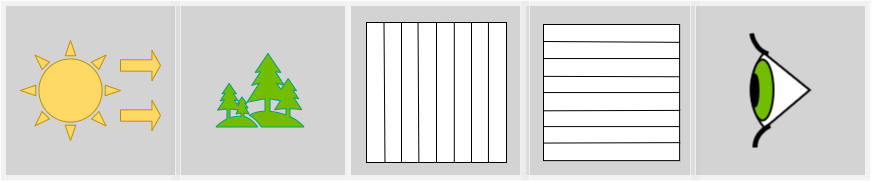

The diagram above was exported from draw.io. Its source (the exported page's mxGraphModel, read from the mxfile embedded in the PNG):
<mxGraphModel dx="1955" dy="1173" grid="1" gridSize="10" guides="1" tooltips="1" connect="1" arrows="1" fold="1" page="1" pageScale="1" pageWidth="827" pageHeight="1169" math="0" shadow="0">
  <root>
    <mxCell id="0" />
    <mxCell id="1" parent="0" />
    <mxCell id="APX0Y81KovwV60y1forU-206" value="" style="group" vertex="1" connectable="0" parent="1">
      <mxGeometry y="293" width="870" height="180" as="geometry" />
    </mxCell>
    <mxCell id="APX0Y81KovwV60y1forU-156" value="" style="group" vertex="1" connectable="0" parent="APX0Y81KovwV60y1forU-206">
      <mxGeometry x="520" width="180" height="180" as="geometry" />
    </mxCell>
    <mxCell id="APX0Y81KovwV60y1forU-157" value="" style="rounded=0;whiteSpace=wrap;html=1;shadow=0;comic=0;strokeColor=#FFFFFF;strokeWidth=1;fillColor=#E6E6E6;gradientColor=none;opacity=50;" vertex="1" parent="APX0Y81KovwV60y1forU-156">
      <mxGeometry width="180" height="180" as="geometry" />
    </mxCell>
    <mxCell id="APX0Y81KovwV60y1forU-158" value="" style="rounded=0;whiteSpace=wrap;html=1;shadow=0;comic=0;strokeColor=#FFFFFF;strokeWidth=1;fillColor=#B3B3B3;gradientColor=none;opacity=50;" vertex="1" parent="APX0Y81KovwV60y1forU-156">
      <mxGeometry x="5" y="5" width="170" height="170" as="geometry" />
    </mxCell>
    <mxCell id="APX0Y81KovwV60y1forU-116" value="" style="group" vertex="1" connectable="0" parent="APX0Y81KovwV60y1forU-206">
      <mxGeometry x="170" width="180" height="180" as="geometry" />
    </mxCell>
    <mxCell id="APX0Y81KovwV60y1forU-117" value="" style="rounded=0;whiteSpace=wrap;html=1;shadow=0;comic=0;strokeColor=#FFFFFF;strokeWidth=1;fillColor=#E6E6E6;gradientColor=none;opacity=50;" vertex="1" parent="APX0Y81KovwV60y1forU-116">
      <mxGeometry width="180" height="180" as="geometry" />
    </mxCell>
    <mxCell id="APX0Y81KovwV60y1forU-118" value="" style="rounded=0;whiteSpace=wrap;html=1;shadow=0;comic=0;strokeColor=#FFFFFF;strokeWidth=1;fillColor=#B3B3B3;gradientColor=none;opacity=50;" vertex="1" parent="APX0Y81KovwV60y1forU-116">
      <mxGeometry x="5" y="5" width="170" height="170" as="geometry" />
    </mxCell>
    <mxCell id="APX0Y81KovwV60y1forU-115" value="" style="shape=image;verticalLabelPosition=bottom;verticalAlign=top;imageAspect=0;aspect=fixed;image=data:image/svg+xml,(base64 omitted: 1672 chars)" vertex="1" parent="APX0Y81KovwV60y1forU-116">
      <mxGeometry x="42" y="42" width="96" height="96" as="geometry" />
    </mxCell>
    <mxCell id="APX0Y81KovwV60y1forU-198" value="" style="whiteSpace=wrap;html=1;aspect=fixed;" vertex="1" parent="APX0Y81KovwV60y1forU-206">
      <mxGeometry x="543" y="24" width="136.1153398406018" height="136.1153398406018" as="geometry" />
    </mxCell>
    <mxCell id="APX0Y81KovwV60y1forU-199" value="" style="endArrow=none;html=1;exitX=0;exitY=0.25;exitDx=0;exitDy=0;entryX=1;entryY=0.25;entryDx=0;entryDy=0;" edge="1" parent="APX0Y81KovwV60y1forU-206" source="APX0Y81KovwV60y1forU-198" target="APX0Y81KovwV60y1forU-198">
      <mxGeometry x="544" y="20" width="50" height="50" as="geometry">
        <mxPoint x="563.240719182512" y="159.43548387096774" as="sourcePoint" />
        <mxPoint x="659.4443150950718" y="59.83870967741939" as="targetPoint" />
      </mxGeometry>
    </mxCell>
    <mxCell id="APX0Y81KovwV60y1forU-200" value="" style="endArrow=none;html=1;exitX=0;exitY=0.5;exitDx=0;exitDy=0;entryX=1;entryY=0.5;entryDx=0;entryDy=0;" edge="1" parent="APX0Y81KovwV60y1forU-206" source="APX0Y81KovwV60y1forU-198" target="APX0Y81KovwV60y1forU-198">
      <mxGeometry x="544" y="20" width="50" height="50" as="geometry">
        <mxPoint x="563.240719182512" y="159.43548387096774" as="sourcePoint" />
        <mxPoint x="659.4443150950718" y="59.83870967741939" as="targetPoint" />
      </mxGeometry>
    </mxCell>
    <mxCell id="APX0Y81KovwV60y1forU-83" value="" style="group" vertex="1" connectable="0" parent="APX0Y81KovwV60y1forU-206">
      <mxGeometry width="180" height="180" as="geometry" />
    </mxCell>
    <mxCell id="APX0Y81KovwV60y1forU-84" value="" style="rounded=0;whiteSpace=wrap;html=1;shadow=0;comic=0;strokeColor=#FFFFFF;strokeWidth=1;fillColor=#E6E6E6;gradientColor=none;opacity=50;" vertex="1" parent="APX0Y81KovwV60y1forU-83">
      <mxGeometry width="180" height="180" as="geometry" />
    </mxCell>
    <mxCell id="APX0Y81KovwV60y1forU-85" value="" style="rounded=0;whiteSpace=wrap;html=1;shadow=0;comic=0;strokeColor=#FFFFFF;strokeWidth=1;fillColor=#B3B3B3;gradientColor=none;opacity=50;" vertex="1" parent="APX0Y81KovwV60y1forU-83">
      <mxGeometry x="5" y="5" width="170" height="170" as="geometry" />
    </mxCell>
    <mxCell id="APX0Y81KovwV60y1forU-122" value="" style="group" vertex="1" connectable="0" parent="APX0Y81KovwV60y1forU-83">
      <mxGeometry x="20" y="40" width="140" height="100" as="geometry" />
    </mxCell>
    <mxCell id="APX0Y81KovwV60y1forU-123" value="" style="verticalLabelPosition=bottom;verticalAlign=top;html=1;shape=mxgraph.basic.sun;strokeColor=#BF9000;strokeWidth=1;fillColor=#FFD966;" vertex="1" parent="APX0Y81KovwV60y1forU-122">
      <mxGeometry width="100" height="100" as="geometry" />
    </mxCell>
    <mxCell id="APX0Y81KovwV60y1forU-124" value="" style="shape=singleArrow;whiteSpace=wrap;html=1;strokeColor=#BF9000;strokeWidth=1;fillColor=#FFD966;arrowWidth=0.37777811686197915;arrowSize=0.2133331298828125;" vertex="1" parent="APX0Y81KovwV60y1forU-122">
      <mxGeometry x="100" y="10" width="40" height="30" as="geometry" />
    </mxCell>
    <mxCell id="APX0Y81KovwV60y1forU-125" value="" style="shape=singleArrow;whiteSpace=wrap;html=1;strokeColor=#BF9000;strokeWidth=1;fillColor=#FFD966;arrowWidth=0.37777811686197915;arrowSize=0.2133331298828125;" vertex="1" parent="APX0Y81KovwV60y1forU-122">
      <mxGeometry x="100" y="60" width="40" height="30" as="geometry" />
    </mxCell>
    <mxCell id="APX0Y81KovwV60y1forU-201" value="" style="endArrow=none;html=1;entryX=0;entryY=0.75;entryDx=0;entryDy=0;exitX=1;exitY=0.75;exitDx=0;exitDy=0;" edge="1" parent="APX0Y81KovwV60y1forU-206" source="APX0Y81KovwV60y1forU-198" target="APX0Y81KovwV60y1forU-198">
      <mxGeometry x="544" y="20" width="50" height="50" as="geometry">
        <mxPoint x="563.240719182512" y="159.43548387096774" as="sourcePoint" />
        <mxPoint x="659.4443150950718" y="59.83870967741939" as="targetPoint" />
      </mxGeometry>
    </mxCell>
    <mxCell id="APX0Y81KovwV60y1forU-202" value="" style="endArrow=none;html=1;exitX=0;exitY=0.125;exitDx=0;exitDy=0;exitPerimeter=0;entryX=0.998;entryY=0.131;entryDx=0;entryDy=0;entryPerimeter=0;" edge="1" parent="APX0Y81KovwV60y1forU-206" source="APX0Y81KovwV60y1forU-198" target="APX0Y81KovwV60y1forU-198">
      <mxGeometry x="544" y="20" width="50" height="50" as="geometry">
        <mxPoint x="563.240719182512" y="159.43548387096774" as="sourcePoint" />
        <mxPoint x="736.4071918251196" y="39.919354838709694" as="targetPoint" />
      </mxGeometry>
    </mxCell>
    <mxCell id="APX0Y81KovwV60y1forU-203" value="" style="endArrow=none;html=1;entryX=0.998;entryY=0.384;entryDx=0;entryDy=0;entryPerimeter=0;exitX=0.001;exitY=0.381;exitDx=0;exitDy=0;exitPerimeter=0;" edge="1" parent="APX0Y81KovwV60y1forU-206" source="APX0Y81KovwV60y1forU-198" target="APX0Y81KovwV60y1forU-198">
      <mxGeometry x="544" y="20" width="50" height="50" as="geometry">
        <mxPoint x="563.240719182512" y="159.43548387096774" as="sourcePoint" />
        <mxPoint x="659.4443150950718" y="59.83870967741939" as="targetPoint" />
      </mxGeometry>
    </mxCell>
    <mxCell id="APX0Y81KovwV60y1forU-204" value="" style="endArrow=none;html=1;entryX=1.004;entryY=0.631;entryDx=0;entryDy=0;entryPerimeter=0;exitX=0.001;exitY=0.634;exitDx=0;exitDy=0;exitPerimeter=0;" edge="1" parent="APX0Y81KovwV60y1forU-206" source="APX0Y81KovwV60y1forU-198" target="APX0Y81KovwV60y1forU-198">
      <mxGeometry x="544" y="20" width="50" height="50" as="geometry">
        <mxPoint x="563.240719182512" y="159.43548387096774" as="sourcePoint" />
        <mxPoint x="659.4443150950718" y="59.83870967741939" as="targetPoint" />
      </mxGeometry>
    </mxCell>
    <mxCell id="APX0Y81KovwV60y1forU-205" value="" style="endArrow=none;html=1;entryX=1.004;entryY=0.868;entryDx=0;entryDy=0;entryPerimeter=0;exitX=0.004;exitY=0.871;exitDx=0;exitDy=0;exitPerimeter=0;" edge="1" parent="APX0Y81KovwV60y1forU-206" source="APX0Y81KovwV60y1forU-198" target="APX0Y81KovwV60y1forU-198">
      <mxGeometry x="544" y="20" width="50" height="50" as="geometry">
        <mxPoint x="563.240719182512" y="159.43548387096774" as="sourcePoint" />
        <mxPoint x="717.1664726426077" y="159.43548387096774" as="targetPoint" />
      </mxGeometry>
    </mxCell>
    <mxCell id="APX0Y81KovwV60y1forU-153" value="" style="group" vertex="1" connectable="0" parent="APX0Y81KovwV60y1forU-206">
      <mxGeometry x="690" width="180" height="180" as="geometry" />
    </mxCell>
    <mxCell id="APX0Y81KovwV60y1forU-154" value="" style="rounded=0;whiteSpace=wrap;html=1;shadow=0;comic=0;strokeColor=#FFFFFF;strokeWidth=1;fillColor=#E6E6E6;gradientColor=none;opacity=50;" vertex="1" parent="APX0Y81KovwV60y1forU-153">
      <mxGeometry width="180" height="180" as="geometry" />
    </mxCell>
    <mxCell id="APX0Y81KovwV60y1forU-155" value="" style="rounded=0;whiteSpace=wrap;html=1;shadow=0;comic=0;strokeColor=#FFFFFF;strokeWidth=1;fillColor=#B3B3B3;gradientColor=none;opacity=50;" vertex="1" parent="APX0Y81KovwV60y1forU-153">
      <mxGeometry x="5" y="5" width="170" height="170" as="geometry" />
    </mxCell>
    <mxCell id="APX0Y81KovwV60y1forU-159" value="" style="shape=image;verticalLabelPosition=bottom;verticalAlign=top;imageAspect=0;aspect=fixed;image=data:image/png,(base64 omitted: 3348 chars)" vertex="1" parent="APX0Y81KovwV60y1forU-153">
      <mxGeometry x="58.5" y="32.5" width="63" height="115" as="geometry" />
    </mxCell>
    <mxCell id="APX0Y81KovwV60y1forU-184" value="" style="group" vertex="1" connectable="0" parent="APX0Y81KovwV60y1forU-206">
      <mxGeometry x="349" width="180" height="180" as="geometry" />
    </mxCell>
    <mxCell id="APX0Y81KovwV60y1forU-151" value="" style="rounded=0;whiteSpace=wrap;html=1;shadow=0;comic=0;strokeColor=#FFFFFF;strokeWidth=1;fillColor=#E6E6E6;gradientColor=none;opacity=50;" vertex="1" parent="APX0Y81KovwV60y1forU-184">
      <mxGeometry width="180" height="180" as="geometry" />
    </mxCell>
    <mxCell id="APX0Y81KovwV60y1forU-152" value="" style="rounded=0;whiteSpace=wrap;html=1;shadow=0;comic=0;strokeColor=#FFFFFF;strokeWidth=1;fillColor=#B3B3B3;gradientColor=none;opacity=50;" vertex="1" parent="APX0Y81KovwV60y1forU-184">
      <mxGeometry x="1" y="5" width="170" height="170" as="geometry" />
    </mxCell>
    <mxCell id="APX0Y81KovwV60y1forU-176" value="&lt;span style=&quot;color: rgba(0 , 0 , 0 , 0) ; font-family: monospace ; font-size: 0px&quot;&gt;v&lt;/span&gt;" style="whiteSpace=wrap;html=1;aspect=fixed;" vertex="1" parent="APX0Y81KovwV60y1forU-184">
      <mxGeometry x="17" y="22" width="140" height="140" as="geometry" />
    </mxCell>
    <mxCell id="APX0Y81KovwV60y1forU-177" value="" style="endArrow=none;html=1;exitX=0.75;exitY=1;exitDx=0;exitDy=0;entryX=0.75;entryY=0;entryDx=0;entryDy=0;" edge="1" parent="APX0Y81KovwV60y1forU-184" source="APX0Y81KovwV60y1forU-176" target="APX0Y81KovwV60y1forU-176">
      <mxGeometry x="-8" y="7" width="50" height="50" as="geometry">
        <mxPoint x="322" y="37" as="sourcePoint" />
        <mxPoint x="372" y="-13" as="targetPoint" />
      </mxGeometry>
    </mxCell>
    <mxCell id="APX0Y81KovwV60y1forU-178" value="" style="endArrow=none;html=1;exitX=0.5;exitY=1;exitDx=0;exitDy=0;entryX=0.5;entryY=0;entryDx=0;entryDy=0;" edge="1" parent="APX0Y81KovwV60y1forU-184" source="APX0Y81KovwV60y1forU-176" target="APX0Y81KovwV60y1forU-176">
      <mxGeometry x="-8" y="7" width="50" height="50" as="geometry">
        <mxPoint x="294.5" y="137" as="sourcePoint" />
        <mxPoint x="295" y="-13" as="targetPoint" />
      </mxGeometry>
    </mxCell>
    <mxCell id="APX0Y81KovwV60y1forU-179" value="" style="endArrow=none;html=1;exitX=0.25;exitY=1;exitDx=0;exitDy=0;entryX=0.25;entryY=0;entryDx=0;entryDy=0;" edge="1" parent="APX0Y81KovwV60y1forU-184" source="APX0Y81KovwV60y1forU-176" target="APX0Y81KovwV60y1forU-176">
      <mxGeometry x="-8" y="7" width="50" height="50" as="geometry">
        <mxPoint x="257" y="137" as="sourcePoint" />
        <mxPoint x="257" y="-13" as="targetPoint" />
      </mxGeometry>
    </mxCell>
    <mxCell id="APX0Y81KovwV60y1forU-180" value="" style="endArrow=none;html=1;exitX=0.627;exitY=1;exitDx=0;exitDy=0;entryX=0.627;entryY=0;entryDx=0;entryDy=0;entryPerimeter=0;exitPerimeter=0;" edge="1" parent="APX0Y81KovwV60y1forU-184" source="APX0Y81KovwV60y1forU-176" target="APX0Y81KovwV60y1forU-176">
      <mxGeometry x="-8" y="7" width="50" height="50" as="geometry">
        <mxPoint x="307" y="187" as="sourcePoint" />
        <mxPoint x="266" y="-13" as="targetPoint" />
      </mxGeometry>
    </mxCell>
    <mxCell id="APX0Y81KovwV60y1forU-181" value="" style="endArrow=none;html=1;exitX=0.871;exitY=1;exitDx=0;exitDy=0;entryX=0.871;entryY=-0.004;entryDx=0;entryDy=0;entryPerimeter=0;exitPerimeter=0;" edge="1" parent="APX0Y81KovwV60y1forU-184" source="APX0Y81KovwV60y1forU-176" target="APX0Y81KovwV60y1forU-176">
      <mxGeometry x="-8" y="7" width="50" height="50" as="geometry">
        <mxPoint x="327" y="207" as="sourcePoint" />
        <mxPoint x="327" y="57" as="targetPoint" />
      </mxGeometry>
    </mxCell>
    <mxCell id="APX0Y81KovwV60y1forU-182" value="" style="endArrow=none;html=1;exitX=0.374;exitY=0.999;exitDx=0;exitDy=0;entryX=0.368;entryY=0;entryDx=0;entryDy=0;entryPerimeter=0;exitPerimeter=0;" edge="1" parent="APX0Y81KovwV60y1forU-184" source="APX0Y81KovwV60y1forU-176" target="APX0Y81KovwV60y1forU-176">
      <mxGeometry x="-8" y="7" width="50" height="50" as="geometry">
        <mxPoint x="337" y="217" as="sourcePoint" />
        <mxPoint x="337" y="67" as="targetPoint" />
      </mxGeometry>
    </mxCell>
    <mxCell id="APX0Y81KovwV60y1forU-183" value="" style="endArrow=none;html=1;exitX=0.132;exitY=1.003;exitDx=0;exitDy=0;entryX=0.125;entryY=0.004;entryDx=0;entryDy=0;entryPerimeter=0;exitPerimeter=0;" edge="1" parent="APX0Y81KovwV60y1forU-184" source="APX0Y81KovwV60y1forU-176" target="APX0Y81KovwV60y1forU-176">
      <mxGeometry x="-8" y="7" width="50" height="50" as="geometry">
        <mxPoint x="347" y="227" as="sourcePoint" />
        <mxPoint x="347" y="77" as="targetPoint" />
      </mxGeometry>
    </mxCell>
  </root>
</mxGraphModel>